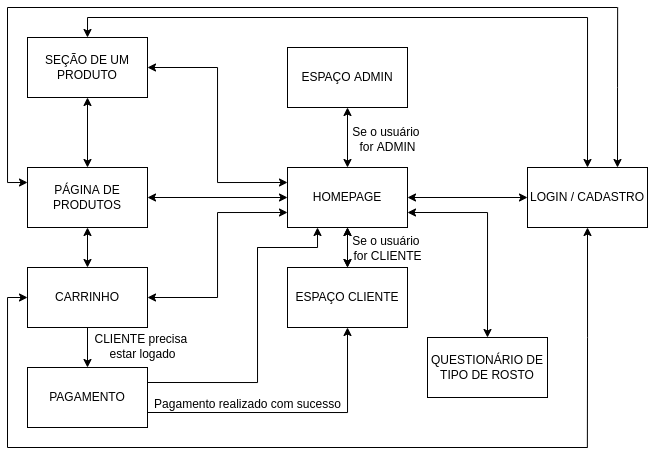

The diagram above was exported from draw.io. Its source (the exported page's mxGraphModel, read from the mxfile embedded in the PNG):
<mxGraphModel dx="813" dy="440" grid="1" gridSize="10" guides="1" tooltips="1" connect="1" arrows="1" fold="1" page="1" pageScale="1" pageWidth="850" pageHeight="1100" math="0" shadow="0">
  <root>
    <mxCell id="0" />
    <mxCell id="1" parent="0" />
    <mxCell id="NdqrXqGMYUn4AeB21I8r-8" style="edgeStyle=orthogonalEdgeStyle;rounded=0;orthogonalLoop=1;jettySize=auto;html=1;exitX=0.5;exitY=1;exitDx=0;exitDy=0;entryX=0.5;entryY=0;entryDx=0;entryDy=0;startArrow=classic;startFill=1;" edge="1" parent="1" source="NdqrXqGMYUn4AeB21I8r-1" target="NdqrXqGMYUn4AeB21I8r-3">
      <mxGeometry relative="1" as="geometry" />
    </mxCell>
    <mxCell id="NdqrXqGMYUn4AeB21I8r-9" style="edgeStyle=orthogonalEdgeStyle;rounded=0;orthogonalLoop=1;jettySize=auto;html=1;exitX=0.5;exitY=0;exitDx=0;exitDy=0;entryX=0.5;entryY=1;entryDx=0;entryDy=0;startArrow=classic;startFill=1;" edge="1" parent="1" source="NdqrXqGMYUn4AeB21I8r-1" target="NdqrXqGMYUn4AeB21I8r-2">
      <mxGeometry relative="1" as="geometry" />
    </mxCell>
    <mxCell id="NdqrXqGMYUn4AeB21I8r-13" style="edgeStyle=orthogonalEdgeStyle;rounded=0;orthogonalLoop=1;jettySize=auto;html=1;exitX=1;exitY=0.5;exitDx=0;exitDy=0;entryX=0;entryY=0.5;entryDx=0;entryDy=0;startArrow=classic;startFill=1;" edge="1" parent="1" source="NdqrXqGMYUn4AeB21I8r-1" target="NdqrXqGMYUn4AeB21I8r-12">
      <mxGeometry relative="1" as="geometry" />
    </mxCell>
    <mxCell id="NdqrXqGMYUn4AeB21I8r-23" style="edgeStyle=orthogonalEdgeStyle;rounded=0;orthogonalLoop=1;jettySize=auto;html=1;exitX=0.25;exitY=1;exitDx=0;exitDy=0;startArrow=classic;startFill=1;endArrow=none;endFill=0;" edge="1" parent="1" source="NdqrXqGMYUn4AeB21I8r-1">
      <mxGeometry relative="1" as="geometry">
        <mxPoint x="320" y="330" as="targetPoint" />
        <Array as="points">
          <mxPoint x="380" y="320" />
          <mxPoint x="320" y="320" />
        </Array>
      </mxGeometry>
    </mxCell>
    <mxCell id="NdqrXqGMYUn4AeB21I8r-38" style="edgeStyle=orthogonalEdgeStyle;rounded=0;orthogonalLoop=1;jettySize=auto;html=1;exitX=1;exitY=0.75;exitDx=0;exitDy=0;entryX=0.5;entryY=0;entryDx=0;entryDy=0;startArrow=classic;startFill=1;endArrow=classic;endFill=1;" edge="1" parent="1" source="NdqrXqGMYUn4AeB21I8r-1" target="NdqrXqGMYUn4AeB21I8r-37">
      <mxGeometry relative="1" as="geometry" />
    </mxCell>
    <mxCell id="NdqrXqGMYUn4AeB21I8r-1" value="HOMEPAGE" style="rounded=0;whiteSpace=wrap;html=1;" vertex="1" parent="1">
      <mxGeometry x="350" y="240" width="120" height="60" as="geometry" />
    </mxCell>
    <mxCell id="NdqrXqGMYUn4AeB21I8r-2" value="ESPAÇO ADMIN" style="rounded=0;whiteSpace=wrap;html=1;" vertex="1" parent="1">
      <mxGeometry x="350" y="120" width="120" height="60" as="geometry" />
    </mxCell>
    <mxCell id="NdqrXqGMYUn4AeB21I8r-10" value="" style="edgeStyle=orthogonalEdgeStyle;rounded=0;orthogonalLoop=1;jettySize=auto;html=1;startArrow=classic;startFill=1;" edge="1" parent="1" source="NdqrXqGMYUn4AeB21I8r-3" target="NdqrXqGMYUn4AeB21I8r-1">
      <mxGeometry relative="1" as="geometry" />
    </mxCell>
    <mxCell id="NdqrXqGMYUn4AeB21I8r-3" value="ESPAÇO CLIENTE" style="rounded=0;whiteSpace=wrap;html=1;" vertex="1" parent="1">
      <mxGeometry x="350" y="340" width="120" height="60" as="geometry" />
    </mxCell>
    <mxCell id="NdqrXqGMYUn4AeB21I8r-11" style="edgeStyle=orthogonalEdgeStyle;rounded=0;orthogonalLoop=1;jettySize=auto;html=1;exitX=1;exitY=0.5;exitDx=0;exitDy=0;entryX=0;entryY=0.5;entryDx=0;entryDy=0;startArrow=classic;startFill=1;" edge="1" parent="1" source="NdqrXqGMYUn4AeB21I8r-4" target="NdqrXqGMYUn4AeB21I8r-1">
      <mxGeometry relative="1" as="geometry" />
    </mxCell>
    <mxCell id="NdqrXqGMYUn4AeB21I8r-14" style="edgeStyle=orthogonalEdgeStyle;rounded=0;orthogonalLoop=1;jettySize=auto;html=1;exitX=0.5;exitY=0;exitDx=0;exitDy=0;entryX=0.5;entryY=1;entryDx=0;entryDy=0;startArrow=classic;startFill=1;" edge="1" parent="1" source="NdqrXqGMYUn4AeB21I8r-4" target="NdqrXqGMYUn4AeB21I8r-5">
      <mxGeometry relative="1" as="geometry" />
    </mxCell>
    <mxCell id="NdqrXqGMYUn4AeB21I8r-15" style="edgeStyle=orthogonalEdgeStyle;rounded=0;orthogonalLoop=1;jettySize=auto;html=1;exitX=0.5;exitY=1;exitDx=0;exitDy=0;entryX=0.5;entryY=0;entryDx=0;entryDy=0;startArrow=classic;startFill=1;" edge="1" parent="1" source="NdqrXqGMYUn4AeB21I8r-4" target="NdqrXqGMYUn4AeB21I8r-6">
      <mxGeometry relative="1" as="geometry" />
    </mxCell>
    <mxCell id="NdqrXqGMYUn4AeB21I8r-27" style="edgeStyle=orthogonalEdgeStyle;rounded=0;orthogonalLoop=1;jettySize=auto;html=1;exitX=0;exitY=0.25;exitDx=0;exitDy=0;startArrow=classic;startFill=1;endArrow=none;endFill=0;" edge="1" parent="1" source="NdqrXqGMYUn4AeB21I8r-4">
      <mxGeometry relative="1" as="geometry">
        <mxPoint x="70" y="80" as="targetPoint" />
      </mxGeometry>
    </mxCell>
    <mxCell id="NdqrXqGMYUn4AeB21I8r-4" value="PÁGINA DE PRODUTOS" style="rounded=0;whiteSpace=wrap;html=1;" vertex="1" parent="1">
      <mxGeometry x="90" y="240" width="120" height="60" as="geometry" />
    </mxCell>
    <mxCell id="NdqrXqGMYUn4AeB21I8r-19" style="edgeStyle=orthogonalEdgeStyle;rounded=0;orthogonalLoop=1;jettySize=auto;html=1;exitX=1;exitY=0.5;exitDx=0;exitDy=0;entryX=0;entryY=0.25;entryDx=0;entryDy=0;startArrow=classic;startFill=1;" edge="1" parent="1" source="NdqrXqGMYUn4AeB21I8r-5" target="NdqrXqGMYUn4AeB21I8r-1">
      <mxGeometry relative="1" as="geometry" />
    </mxCell>
    <mxCell id="NdqrXqGMYUn4AeB21I8r-26" style="edgeStyle=orthogonalEdgeStyle;rounded=0;orthogonalLoop=1;jettySize=auto;html=1;exitX=0.5;exitY=0;exitDx=0;exitDy=0;entryX=0.5;entryY=0;entryDx=0;entryDy=0;startArrow=classic;startFill=1;endArrow=classic;endFill=1;" edge="1" parent="1" source="NdqrXqGMYUn4AeB21I8r-5" target="NdqrXqGMYUn4AeB21I8r-12">
      <mxGeometry relative="1" as="geometry" />
    </mxCell>
    <mxCell id="NdqrXqGMYUn4AeB21I8r-5" value="SEÇÃO DE UM PRODUTO" style="rounded=0;whiteSpace=wrap;html=1;" vertex="1" parent="1">
      <mxGeometry x="90" y="110" width="120" height="60" as="geometry" />
    </mxCell>
    <mxCell id="NdqrXqGMYUn4AeB21I8r-17" style="edgeStyle=orthogonalEdgeStyle;rounded=0;orthogonalLoop=1;jettySize=auto;html=1;exitX=1;exitY=0.5;exitDx=0;exitDy=0;entryX=0;entryY=0.75;entryDx=0;entryDy=0;startArrow=classic;startFill=1;" edge="1" parent="1" source="NdqrXqGMYUn4AeB21I8r-6" target="NdqrXqGMYUn4AeB21I8r-1">
      <mxGeometry relative="1" as="geometry" />
    </mxCell>
    <mxCell id="NdqrXqGMYUn4AeB21I8r-18" style="edgeStyle=orthogonalEdgeStyle;rounded=0;orthogonalLoop=1;jettySize=auto;html=1;exitX=0.5;exitY=1;exitDx=0;exitDy=0;entryX=0.5;entryY=0;entryDx=0;entryDy=0;startArrow=none;startFill=0;" edge="1" parent="1" source="NdqrXqGMYUn4AeB21I8r-6" target="NdqrXqGMYUn4AeB21I8r-7">
      <mxGeometry relative="1" as="geometry" />
    </mxCell>
    <mxCell id="NdqrXqGMYUn4AeB21I8r-31" style="edgeStyle=orthogonalEdgeStyle;rounded=0;orthogonalLoop=1;jettySize=auto;html=1;exitX=0;exitY=0.5;exitDx=0;exitDy=0;startArrow=classic;startFill=1;endArrow=none;endFill=0;" edge="1" parent="1" source="NdqrXqGMYUn4AeB21I8r-6">
      <mxGeometry relative="1" as="geometry">
        <mxPoint x="70" y="520" as="targetPoint" />
      </mxGeometry>
    </mxCell>
    <mxCell id="NdqrXqGMYUn4AeB21I8r-6" value="CARRINHO" style="rounded=0;whiteSpace=wrap;html=1;" vertex="1" parent="1">
      <mxGeometry x="90" y="340" width="120" height="60" as="geometry" />
    </mxCell>
    <mxCell id="NdqrXqGMYUn4AeB21I8r-21" style="edgeStyle=orthogonalEdgeStyle;rounded=0;orthogonalLoop=1;jettySize=auto;html=1;exitX=1;exitY=0.75;exitDx=0;exitDy=0;entryX=0.5;entryY=1;entryDx=0;entryDy=0;startArrow=none;startFill=0;" edge="1" parent="1" source="NdqrXqGMYUn4AeB21I8r-7" target="NdqrXqGMYUn4AeB21I8r-3">
      <mxGeometry relative="1" as="geometry" />
    </mxCell>
    <mxCell id="NdqrXqGMYUn4AeB21I8r-22" style="edgeStyle=orthogonalEdgeStyle;rounded=0;orthogonalLoop=1;jettySize=auto;html=1;exitX=1;exitY=0.25;exitDx=0;exitDy=0;startArrow=none;startFill=0;endArrow=none;endFill=0;" edge="1" parent="1" source="NdqrXqGMYUn4AeB21I8r-7">
      <mxGeometry relative="1" as="geometry">
        <mxPoint x="320" y="320" as="targetPoint" />
      </mxGeometry>
    </mxCell>
    <mxCell id="NdqrXqGMYUn4AeB21I8r-7" value="PAGAMENTO" style="rounded=0;whiteSpace=wrap;html=1;" vertex="1" parent="1">
      <mxGeometry x="90" y="440" width="120" height="60" as="geometry" />
    </mxCell>
    <mxCell id="NdqrXqGMYUn4AeB21I8r-30" style="edgeStyle=orthogonalEdgeStyle;rounded=0;orthogonalLoop=1;jettySize=auto;html=1;exitX=0.75;exitY=0;exitDx=0;exitDy=0;startArrow=classic;startFill=1;endArrow=none;endFill=0;" edge="1" parent="1" source="NdqrXqGMYUn4AeB21I8r-12">
      <mxGeometry relative="1" as="geometry">
        <mxPoint x="680.1428571428571" y="80" as="targetPoint" />
      </mxGeometry>
    </mxCell>
    <mxCell id="NdqrXqGMYUn4AeB21I8r-33" style="edgeStyle=orthogonalEdgeStyle;rounded=0;orthogonalLoop=1;jettySize=auto;html=1;exitX=0.5;exitY=1;exitDx=0;exitDy=0;startArrow=classic;startFill=1;endArrow=none;endFill=0;" edge="1" parent="1" source="NdqrXqGMYUn4AeB21I8r-12">
      <mxGeometry relative="1" as="geometry">
        <mxPoint x="649.8571428571429" y="520" as="targetPoint" />
      </mxGeometry>
    </mxCell>
    <mxCell id="NdqrXqGMYUn4AeB21I8r-12" value="LOGIN / CADASTRO" style="rounded=0;whiteSpace=wrap;html=1;" vertex="1" parent="1">
      <mxGeometry x="590" y="240" width="120" height="60" as="geometry" />
    </mxCell>
    <mxCell id="NdqrXqGMYUn4AeB21I8r-29" value="" style="endArrow=none;html=1;rounded=0;" edge="1" parent="1">
      <mxGeometry width="50" height="50" relative="1" as="geometry">
        <mxPoint x="70" y="80" as="sourcePoint" />
        <mxPoint x="680" y="80" as="targetPoint" />
      </mxGeometry>
    </mxCell>
    <mxCell id="NdqrXqGMYUn4AeB21I8r-32" value="" style="endArrow=none;html=1;rounded=0;" edge="1" parent="1">
      <mxGeometry width="50" height="50" relative="1" as="geometry">
        <mxPoint x="70" y="520" as="sourcePoint" />
        <mxPoint x="650" y="520" as="targetPoint" />
      </mxGeometry>
    </mxCell>
    <mxCell id="NdqrXqGMYUn4AeB21I8r-34" value="Se o usuário &lt;br&gt;for ADMIN" style="text;html=1;align=center;verticalAlign=middle;resizable=0;points=[];autosize=1;strokeColor=none;fillColor=none;" vertex="1" parent="1">
      <mxGeometry x="410" y="197" width="80" height="30" as="geometry" />
    </mxCell>
    <mxCell id="NdqrXqGMYUn4AeB21I8r-35" value="Se o usuário &lt;br&gt;for CLIENTE" style="text;html=1;align=center;verticalAlign=middle;resizable=0;points=[];autosize=1;strokeColor=none;fillColor=none;" vertex="1" parent="1">
      <mxGeometry x="410" y="306" width="80" height="30" as="geometry" />
    </mxCell>
    <mxCell id="NdqrXqGMYUn4AeB21I8r-36" value="CLIENTE precisa &lt;br&gt;estar logado" style="text;html=1;align=center;verticalAlign=middle;resizable=0;points=[];autosize=1;strokeColor=none;fillColor=none;" vertex="1" parent="1">
      <mxGeometry x="150" y="404" width="110" height="30" as="geometry" />
    </mxCell>
    <mxCell id="NdqrXqGMYUn4AeB21I8r-37" value="QUESTIONÁRIO DE TIPO DE ROSTO" style="rounded=0;whiteSpace=wrap;html=1;" vertex="1" parent="1">
      <mxGeometry x="490" y="410" width="120" height="60" as="geometry" />
    </mxCell>
    <mxCell id="NdqrXqGMYUn4AeB21I8r-39" value="Pagamento realizado com sucesso" style="text;html=1;align=center;verticalAlign=middle;resizable=0;points=[];autosize=1;strokeColor=none;fillColor=none;" vertex="1" parent="1">
      <mxGeometry x="210" y="467" width="200" height="20" as="geometry" />
    </mxCell>
  </root>
</mxGraphModel>